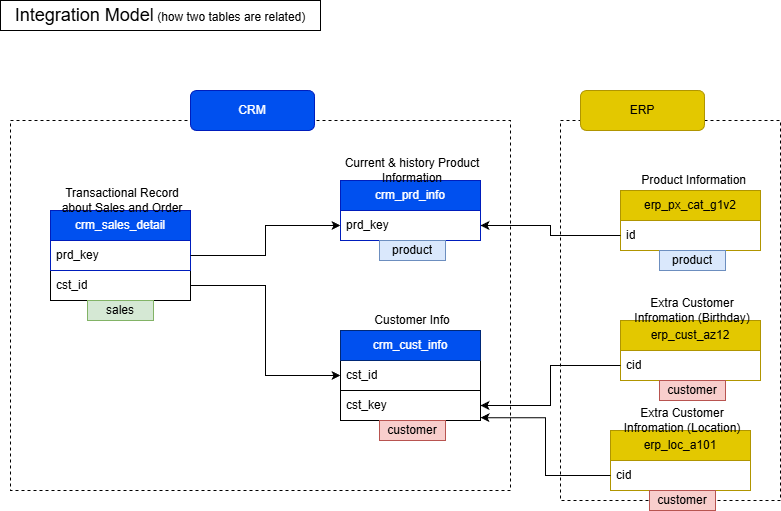

The diagram above was exported from draw.io. Its source (the exported page's mxGraphModel, read from the mxfile embedded in the PNG):
<mxGraphModel dx="1028" dy="645" grid="1" gridSize="10" guides="1" tooltips="1" connect="1" arrows="1" fold="1" page="1" pageScale="1" pageWidth="827" pageHeight="1169" math="0" shadow="0">
  <root>
    <mxCell id="0" />
    <mxCell id="1" parent="0" />
    <mxCell id="mDnwdbqIWck2vcyciWF5-51" parent="1" style="rounded=0;whiteSpace=wrap;html=1;fillColor=none;dashed=1;" value="" vertex="1">
      <mxGeometry height="370" width="500" x="20" y="120" as="geometry" />
    </mxCell>
    <mxCell id="mDnwdbqIWck2vcyciWF5-53" parent="1" style="rounded=0;whiteSpace=wrap;html=1;fillColor=none;dashed=1;" value="" vertex="1">
      <mxGeometry height="380" width="220" x="570" y="120" as="geometry" />
    </mxCell>
    <mxCell id="mDnwdbqIWck2vcyciWF5-1" parent="1" style="rounded=0;whiteSpace=wrap;html=1;" value="&lt;font style=&quot;font-size: 18px;&quot;&gt;Integration Model&lt;/font&gt; (how two tables are related)" vertex="1">
      <mxGeometry height="30" width="320" x="10" as="geometry" />
    </mxCell>
    <mxCell id="mDnwdbqIWck2vcyciWF5-2" parent="1" style="swimlane;fontStyle=0;childLayout=stackLayout;horizontal=1;startSize=30;horizontalStack=0;resizeParent=1;resizeParentMax=0;resizeLast=0;collapsible=1;marginBottom=0;whiteSpace=wrap;html=1;" value="List" vertex="1">
      <mxGeometry height="90" width="140" x="350" y="330" as="geometry" />
    </mxCell>
    <mxCell id="mDnwdbqIWck2vcyciWF5-3" parent="mDnwdbqIWck2vcyciWF5-2" style="text;strokeColor=none;fillColor=none;align=left;verticalAlign=middle;spacingLeft=4;spacingRight=4;overflow=hidden;points=[[0,0.5],[1,0.5]];portConstraint=eastwest;rotatable=0;whiteSpace=wrap;html=1;" value="cst_id" vertex="1">
      <mxGeometry height="30" width="140" y="30" as="geometry" />
    </mxCell>
    <mxCell id="mDnwdbqIWck2vcyciWF5-35" parent="mDnwdbqIWck2vcyciWF5-2" style="text;strokeColor=none;fillColor=none;align=left;verticalAlign=middle;spacingLeft=4;spacingRight=4;overflow=hidden;points=[[0,0.5],[1,0.5]];portConstraint=eastwest;rotatable=0;whiteSpace=wrap;html=1;" value="cst_key" vertex="1">
      <mxGeometry height="30" width="140" y="60" as="geometry" />
    </mxCell>
    <mxCell id="mDnwdbqIWck2vcyciWF5-6" parent="1" style="swimlane;fontStyle=0;childLayout=stackLayout;horizontal=1;startSize=30;horizontalStack=0;resizeParent=1;resizeParentMax=0;resizeLast=0;collapsible=1;marginBottom=0;whiteSpace=wrap;html=1;" value="List" vertex="1">
      <mxGeometry height="60" width="140" x="350" y="330" as="geometry" />
    </mxCell>
    <mxCell id="mDnwdbqIWck2vcyciWF5-10" parent="1" style="swimlane;fontStyle=0;childLayout=stackLayout;horizontal=1;startSize=30;horizontalStack=0;resizeParent=1;resizeParentMax=0;resizeLast=0;collapsible=1;marginBottom=0;whiteSpace=wrap;html=1;fillColor=#0050ef;fontColor=#ffffff;strokeColor=none;" value="crm_cust_info" vertex="1">
      <mxGeometry height="60" width="140" x="350" y="330" as="geometry" />
    </mxCell>
    <mxCell id="mDnwdbqIWck2vcyciWF5-14" parent="1" style="text;html=1;whiteSpace=wrap;strokeColor=none;fillColor=none;align=center;verticalAlign=middle;rounded=0;" value="Customer Info" vertex="1">
      <mxGeometry height="20" width="144" x="350" y="310" as="geometry" />
    </mxCell>
    <mxCell id="mDnwdbqIWck2vcyciWF5-15" parent="1" style="swimlane;fontStyle=0;childLayout=stackLayout;horizontal=1;startSize=30;horizontalStack=0;resizeParent=1;resizeParentMax=0;resizeLast=0;collapsible=1;marginBottom=0;whiteSpace=wrap;html=1;" value="List" vertex="1">
      <mxGeometry height="60" width="140" x="350" y="180" as="geometry" />
    </mxCell>
    <mxCell id="mDnwdbqIWck2vcyciWF5-16" parent="mDnwdbqIWck2vcyciWF5-15" style="text;strokeColor=none;fillColor=none;align=left;verticalAlign=middle;spacingLeft=4;spacingRight=4;overflow=hidden;points=[[0,0.5],[1,0.5]];portConstraint=eastwest;rotatable=0;whiteSpace=wrap;html=1;" value="prd_key" vertex="1">
      <mxGeometry height="30" width="140" y="30" as="geometry" />
    </mxCell>
    <mxCell id="mDnwdbqIWck2vcyciWF5-17" parent="1" style="swimlane;fontStyle=0;childLayout=stackLayout;horizontal=1;startSize=30;horizontalStack=0;resizeParent=1;resizeParentMax=0;resizeLast=0;collapsible=1;marginBottom=0;whiteSpace=wrap;html=1;" value="List" vertex="1">
      <mxGeometry height="60" width="140" x="350" y="180" as="geometry" />
    </mxCell>
    <mxCell id="mDnwdbqIWck2vcyciWF5-18" parent="1" style="swimlane;fontStyle=0;childLayout=stackLayout;horizontal=1;startSize=30;horizontalStack=0;resizeParent=1;resizeParentMax=0;resizeLast=0;collapsible=1;marginBottom=0;whiteSpace=wrap;html=1;fillColor=#0050ef;fontColor=#ffffff;strokeColor=#001DBC;" value="crm_prd_info" vertex="1">
      <mxGeometry height="60" width="140" x="350" y="180" as="geometry" />
    </mxCell>
    <mxCell id="mDnwdbqIWck2vcyciWF5-19" parent="1" style="text;html=1;whiteSpace=wrap;strokeColor=none;fillColor=none;align=center;verticalAlign=middle;rounded=0;" value="Current &amp;amp; history Product Information" vertex="1">
      <mxGeometry height="20" width="144" x="350" y="160" as="geometry" />
    </mxCell>
    <mxCell id="mDnwdbqIWck2vcyciWF5-20" parent="1" style="swimlane;fontStyle=0;childLayout=stackLayout;horizontal=1;startSize=30;horizontalStack=0;resizeParent=1;resizeParentMax=0;resizeLast=0;collapsible=1;marginBottom=0;whiteSpace=wrap;html=1;" value="List" vertex="1">
      <mxGeometry height="90" width="140" x="60" y="210" as="geometry" />
    </mxCell>
    <mxCell id="mDnwdbqIWck2vcyciWF5-21" parent="mDnwdbqIWck2vcyciWF5-20" style="text;strokeColor=none;fillColor=none;align=left;verticalAlign=middle;spacingLeft=4;spacingRight=4;overflow=hidden;points=[[0,0.5],[1,0.5]];portConstraint=eastwest;rotatable=0;whiteSpace=wrap;html=1;" value="prd_key" vertex="1">
      <mxGeometry height="30" width="140" y="30" as="geometry" />
    </mxCell>
    <mxCell id="mDnwdbqIWck2vcyciWF5-25" parent="mDnwdbqIWck2vcyciWF5-20" style="text;strokeColor=none;fillColor=none;align=left;verticalAlign=middle;spacingLeft=4;spacingRight=4;overflow=hidden;points=[[0,0.5],[1,0.5]];portConstraint=eastwest;rotatable=0;whiteSpace=wrap;html=1;" value="cst_id" vertex="1">
      <mxGeometry height="30" width="140" y="60" as="geometry" />
    </mxCell>
    <mxCell id="mDnwdbqIWck2vcyciWF5-22" parent="1" style="swimlane;fontStyle=0;childLayout=stackLayout;horizontal=1;startSize=30;horizontalStack=0;resizeParent=1;resizeParentMax=0;resizeLast=0;collapsible=1;marginBottom=0;whiteSpace=wrap;html=1;" value="List" vertex="1">
      <mxGeometry height="60" width="140" x="60" y="210" as="geometry" />
    </mxCell>
    <mxCell id="mDnwdbqIWck2vcyciWF5-23" parent="1" style="swimlane;fontStyle=0;childLayout=stackLayout;horizontal=1;startSize=30;horizontalStack=0;resizeParent=1;resizeParentMax=0;resizeLast=0;collapsible=1;marginBottom=0;whiteSpace=wrap;html=1;fillColor=#0050ef;fontColor=#ffffff;strokeColor=#001DBC;" value="crm_sales_detail" vertex="1">
      <mxGeometry height="60" width="140" x="60" y="210" as="geometry" />
    </mxCell>
    <mxCell id="mDnwdbqIWck2vcyciWF5-24" parent="1" style="text;html=1;whiteSpace=wrap;strokeColor=none;fillColor=none;align=center;verticalAlign=middle;rounded=0;" value="Transactional Record about Sales and Order" vertex="1">
      <mxGeometry height="20" width="144" x="60" y="190" as="geometry" />
    </mxCell>
    <mxCell id="mDnwdbqIWck2vcyciWF5-28" edge="1" parent="1" source="mDnwdbqIWck2vcyciWF5-21" style="edgeStyle=orthogonalEdgeStyle;rounded=0;orthogonalLoop=1;jettySize=auto;html=1;entryX=0;entryY=0.75;entryDx=0;entryDy=0;" target="mDnwdbqIWck2vcyciWF5-18">
      <mxGeometry relative="1" as="geometry" />
    </mxCell>
    <mxCell id="mDnwdbqIWck2vcyciWF5-29" edge="1" parent="1" source="mDnwdbqIWck2vcyciWF5-25" style="edgeStyle=orthogonalEdgeStyle;rounded=0;orthogonalLoop=1;jettySize=auto;html=1;entryX=0;entryY=0.75;entryDx=0;entryDy=0;" target="mDnwdbqIWck2vcyciWF5-10">
      <mxGeometry relative="1" as="geometry" />
    </mxCell>
    <mxCell id="mDnwdbqIWck2vcyciWF5-30" parent="1" style="swimlane;fontStyle=0;childLayout=stackLayout;horizontal=1;startSize=30;horizontalStack=0;resizeParent=1;resizeParentMax=0;resizeLast=0;collapsible=1;marginBottom=0;whiteSpace=wrap;html=1;" value="List" vertex="1">
      <mxGeometry height="60" width="140" x="630" y="320" as="geometry" />
    </mxCell>
    <mxCell id="mDnwdbqIWck2vcyciWF5-31" parent="mDnwdbqIWck2vcyciWF5-30" style="text;strokeColor=none;fillColor=none;align=left;verticalAlign=middle;spacingLeft=4;spacingRight=4;overflow=hidden;points=[[0,0.5],[1,0.5]];portConstraint=eastwest;rotatable=0;whiteSpace=wrap;html=1;" value="cid" vertex="1">
      <mxGeometry height="30" width="140" y="30" as="geometry" />
    </mxCell>
    <mxCell id="mDnwdbqIWck2vcyciWF5-32" parent="1" style="swimlane;fontStyle=0;childLayout=stackLayout;horizontal=1;startSize=30;horizontalStack=0;resizeParent=1;resizeParentMax=0;resizeLast=0;collapsible=1;marginBottom=0;whiteSpace=wrap;html=1;" value="List" vertex="1">
      <mxGeometry height="60" width="140" x="630" y="320" as="geometry" />
    </mxCell>
    <mxCell id="mDnwdbqIWck2vcyciWF5-33" parent="1" style="swimlane;fontStyle=0;childLayout=stackLayout;horizontal=1;startSize=30;horizontalStack=0;resizeParent=1;resizeParentMax=0;resizeLast=0;collapsible=1;marginBottom=0;whiteSpace=wrap;html=1;fillColor=#e3c800;fontColor=#000000;strokeColor=#B09500;" value="erp_cust_az12" vertex="1">
      <mxGeometry height="60" width="140" x="630" y="320" as="geometry" />
    </mxCell>
    <mxCell id="mDnwdbqIWck2vcyciWF5-34" parent="1" style="text;html=1;whiteSpace=wrap;strokeColor=none;fillColor=none;align=center;verticalAlign=middle;rounded=0;" value="Extra Customer Infromation (Birthday)" vertex="1">
      <mxGeometry height="20" width="144" x="630" y="300" as="geometry" />
    </mxCell>
    <mxCell id="mDnwdbqIWck2vcyciWF5-36" edge="1" parent="1" source="mDnwdbqIWck2vcyciWF5-31" style="edgeStyle=orthogonalEdgeStyle;rounded=0;orthogonalLoop=1;jettySize=auto;html=1;entryX=1;entryY=0.5;entryDx=0;entryDy=0;" target="mDnwdbqIWck2vcyciWF5-35">
      <mxGeometry relative="1" as="geometry" />
    </mxCell>
    <mxCell id="mDnwdbqIWck2vcyciWF5-37" parent="1" style="swimlane;fontStyle=0;childLayout=stackLayout;horizontal=1;startSize=30;horizontalStack=0;resizeParent=1;resizeParentMax=0;resizeLast=0;collapsible=1;marginBottom=0;whiteSpace=wrap;html=1;" value="List" vertex="1">
      <mxGeometry height="60" width="140" x="620" y="430" as="geometry" />
    </mxCell>
    <mxCell id="mDnwdbqIWck2vcyciWF5-38" parent="mDnwdbqIWck2vcyciWF5-37" style="text;strokeColor=none;fillColor=none;align=left;verticalAlign=middle;spacingLeft=4;spacingRight=4;overflow=hidden;points=[[0,0.5],[1,0.5]];portConstraint=eastwest;rotatable=0;whiteSpace=wrap;html=1;" value="cid" vertex="1">
      <mxGeometry height="30" width="140" y="30" as="geometry" />
    </mxCell>
    <mxCell id="mDnwdbqIWck2vcyciWF5-39" parent="1" style="swimlane;fontStyle=0;childLayout=stackLayout;horizontal=1;startSize=30;horizontalStack=0;resizeParent=1;resizeParentMax=0;resizeLast=0;collapsible=1;marginBottom=0;whiteSpace=wrap;html=1;" value="List" vertex="1">
      <mxGeometry height="60" width="140" x="620" y="430" as="geometry" />
    </mxCell>
    <mxCell id="mDnwdbqIWck2vcyciWF5-40" parent="1" style="swimlane;fontStyle=0;childLayout=stackLayout;horizontal=1;startSize=30;horizontalStack=0;resizeParent=1;resizeParentMax=0;resizeLast=0;collapsible=1;marginBottom=0;whiteSpace=wrap;html=1;fillColor=#e3c800;fontColor=#000000;strokeColor=#B09500;" value="erp_loc_a101" vertex="1">
      <mxGeometry height="60" width="140" x="620" y="430" as="geometry" />
    </mxCell>
    <mxCell id="mDnwdbqIWck2vcyciWF5-41" parent="1" style="text;html=1;whiteSpace=wrap;strokeColor=none;fillColor=none;align=center;verticalAlign=middle;rounded=0;" value="Extra Customer Infromation (Location)" vertex="1">
      <mxGeometry height="20" width="144" x="620" y="410" as="geometry" />
    </mxCell>
    <mxCell id="mDnwdbqIWck2vcyciWF5-42" edge="1" parent="1" source="mDnwdbqIWck2vcyciWF5-38" style="edgeStyle=orthogonalEdgeStyle;rounded=0;orthogonalLoop=1;jettySize=auto;html=1;entryX=1;entryY=0.907;entryDx=0;entryDy=0;entryPerimeter=0;" target="mDnwdbqIWck2vcyciWF5-35">
      <mxGeometry relative="1" as="geometry" />
    </mxCell>
    <mxCell id="mDnwdbqIWck2vcyciWF5-43" parent="1" style="swimlane;fontStyle=0;childLayout=stackLayout;horizontal=1;startSize=30;horizontalStack=0;resizeParent=1;resizeParentMax=0;resizeLast=0;collapsible=1;marginBottom=0;whiteSpace=wrap;html=1;" value="List" vertex="1">
      <mxGeometry height="60" width="140" x="630" y="190" as="geometry" />
    </mxCell>
    <mxCell id="mDnwdbqIWck2vcyciWF5-44" parent="mDnwdbqIWck2vcyciWF5-43" style="text;strokeColor=none;fillColor=none;align=left;verticalAlign=middle;spacingLeft=4;spacingRight=4;overflow=hidden;points=[[0,0.5],[1,0.5]];portConstraint=eastwest;rotatable=0;whiteSpace=wrap;html=1;" value="id" vertex="1">
      <mxGeometry height="30" width="140" y="30" as="geometry" />
    </mxCell>
    <mxCell id="mDnwdbqIWck2vcyciWF5-45" parent="1" style="swimlane;fontStyle=0;childLayout=stackLayout;horizontal=1;startSize=30;horizontalStack=0;resizeParent=1;resizeParentMax=0;resizeLast=0;collapsible=1;marginBottom=0;whiteSpace=wrap;html=1;" value="List" vertex="1">
      <mxGeometry height="60" width="140" x="630" y="190" as="geometry" />
    </mxCell>
    <mxCell id="mDnwdbqIWck2vcyciWF5-46" parent="1" style="swimlane;fontStyle=0;childLayout=stackLayout;horizontal=1;startSize=30;horizontalStack=0;resizeParent=1;resizeParentMax=0;resizeLast=0;collapsible=1;marginBottom=0;whiteSpace=wrap;html=1;fillColor=#e3c800;fontColor=#000000;strokeColor=#B09500;" value="erp_px_cat_g1v2" vertex="1">
      <mxGeometry height="60" width="140" x="630" y="190" as="geometry" />
    </mxCell>
    <mxCell id="mDnwdbqIWck2vcyciWF5-47" parent="1" style="text;html=1;whiteSpace=wrap;strokeColor=none;fillColor=none;align=center;verticalAlign=middle;rounded=0;" value="&amp;nbsp;Product Information" vertex="1">
      <mxGeometry height="20" width="144" x="630" y="170" as="geometry" />
    </mxCell>
    <mxCell id="mDnwdbqIWck2vcyciWF5-48" edge="1" parent="1" source="mDnwdbqIWck2vcyciWF5-44" style="edgeStyle=orthogonalEdgeStyle;rounded=0;orthogonalLoop=1;jettySize=auto;html=1;entryX=1;entryY=0.75;entryDx=0;entryDy=0;" target="mDnwdbqIWck2vcyciWF5-18">
      <mxGeometry relative="1" as="geometry" />
    </mxCell>
    <mxCell id="mDnwdbqIWck2vcyciWF5-52" parent="1" style="rounded=1;whiteSpace=wrap;html=1;fillColor=#0050ef;fontColor=#ffffff;strokeColor=#001DBC;" value="CRM" vertex="1">
      <mxGeometry height="40" width="124" x="200" y="90" as="geometry" />
    </mxCell>
    <mxCell id="mDnwdbqIWck2vcyciWF5-54" parent="1" style="rounded=1;whiteSpace=wrap;html=1;fillColor=#e3c800;fontColor=#000000;strokeColor=#B09500;" value="ERP" vertex="1">
      <mxGeometry height="40" width="124" x="590" y="90" as="geometry" />
    </mxCell>
    <mxCell id="InwXPpyxvflLQ2VW4L6F-1" parent="1" style="text;html=1;strokeColor=#6c8ebf;fillColor=#dae8fc;align=center;verticalAlign=middle;whiteSpace=wrap;overflow=hidden;" value="product" vertex="1">
      <mxGeometry height="20" width="66" x="389" y="240" as="geometry" />
    </mxCell>
    <mxCell id="InwXPpyxvflLQ2VW4L6F-2" parent="1" style="text;html=1;strokeColor=#6c8ebf;fillColor=#dae8fc;align=center;verticalAlign=middle;whiteSpace=wrap;overflow=hidden;" value="product" vertex="1">
      <mxGeometry height="20" width="66" x="669" y="250" as="geometry" />
    </mxCell>
    <mxCell id="InwXPpyxvflLQ2VW4L6F-3" parent="1" style="text;html=1;strokeColor=#b85450;fillColor=#f8cecc;align=center;verticalAlign=middle;whiteSpace=wrap;overflow=hidden;" value="customer" vertex="1">
      <mxGeometry height="20" width="66" x="389" y="420" as="geometry" />
    </mxCell>
    <mxCell id="InwXPpyxvflLQ2VW4L6F-4" parent="1" style="text;html=1;strokeColor=#b85450;fillColor=#f8cecc;align=center;verticalAlign=middle;whiteSpace=wrap;overflow=hidden;" value="customer" vertex="1">
      <mxGeometry height="20" width="66" x="659" y="490" as="geometry" />
    </mxCell>
    <mxCell id="InwXPpyxvflLQ2VW4L6F-5" parent="1" style="text;html=1;strokeColor=#b85450;fillColor=#f8cecc;align=center;verticalAlign=middle;whiteSpace=wrap;overflow=hidden;" value="customer" vertex="1">
      <mxGeometry height="20" width="66" x="669" y="380" as="geometry" />
    </mxCell>
    <mxCell id="InwXPpyxvflLQ2VW4L6F-6" parent="1" style="text;html=1;strokeColor=#82b366;fillColor=#d5e8d4;align=center;verticalAlign=middle;whiteSpace=wrap;overflow=hidden;" value="sales" vertex="1">
      <mxGeometry height="20" width="66" x="97" y="300" as="geometry" />
    </mxCell>
  </root>
</mxGraphModel>